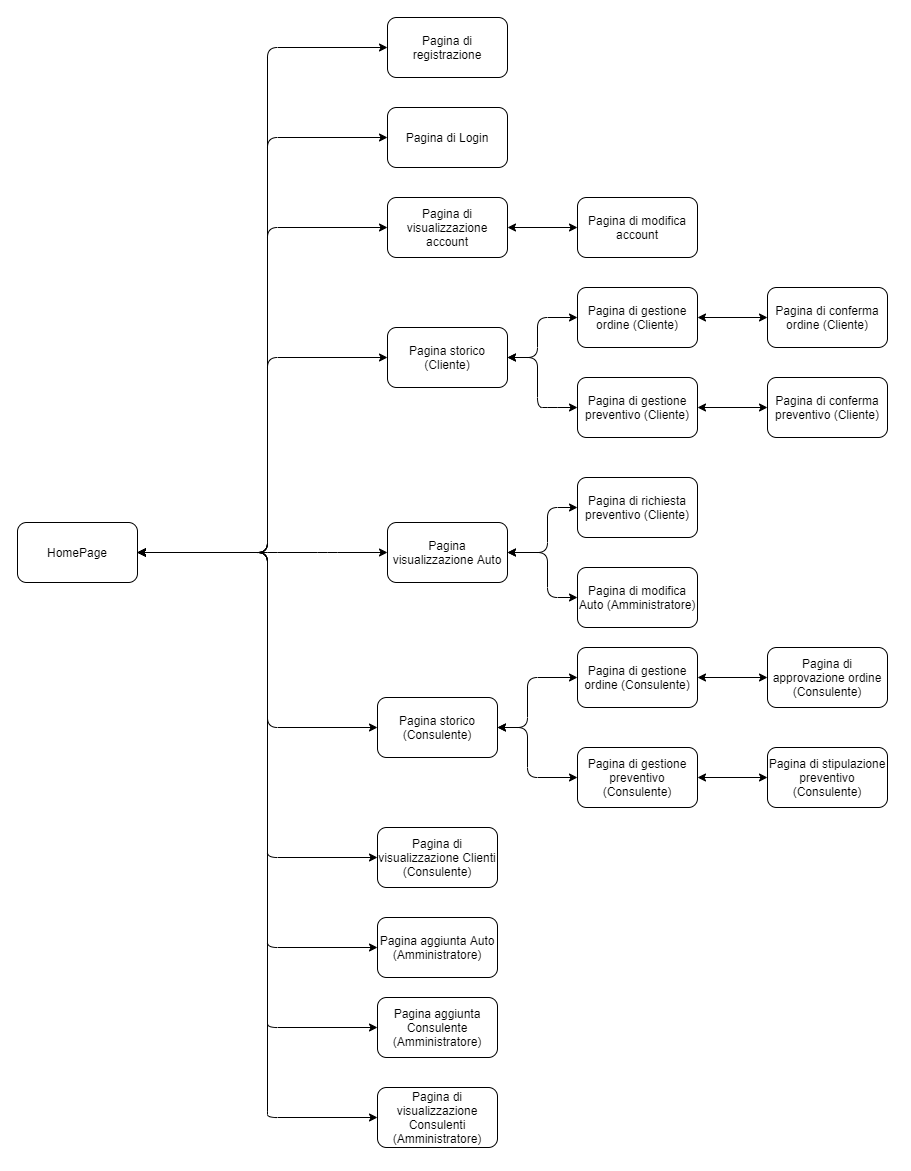

The diagram above was exported from draw.io. Its source (the exported page's mxGraphModel, read from the mxfile embedded in the PNG):
<mxGraphModel dx="1185" dy="685" grid="1" gridSize="10" guides="1" tooltips="1" connect="1" arrows="1" fold="1" page="1" pageScale="1" pageWidth="827" pageHeight="1169" math="0" shadow="0">
  <root>
    <mxCell id="0" />
    <mxCell id="1" parent="0" />
    <mxCell id="DyaJIUyc59leb4okxDI6-1" value="HomePage" style="rounded=1;whiteSpace=wrap;html=1;" vertex="1" parent="1">
      <mxGeometry x="30" y="555" width="120" height="60" as="geometry" />
    </mxCell>
    <mxCell id="DyaJIUyc59leb4okxDI6-3" value="" style="endArrow=classic;startArrow=classic;html=1;exitX=1;exitY=0.5;exitDx=0;exitDy=0;entryX=0;entryY=0.5;entryDx=0;entryDy=0;" edge="1" parent="1" source="DyaJIUyc59leb4okxDI6-1" target="DyaJIUyc59leb4okxDI6-5">
      <mxGeometry width="50" height="50" relative="1" as="geometry">
        <mxPoint x="380" y="440" as="sourcePoint" />
        <mxPoint x="400" y="80" as="targetPoint" />
        <Array as="points">
          <mxPoint x="280" y="585" />
          <mxPoint x="280" y="80" />
        </Array>
      </mxGeometry>
    </mxCell>
    <mxCell id="DyaJIUyc59leb4okxDI6-4" value="Pagina di Login" style="rounded=1;whiteSpace=wrap;html=1;" vertex="1" parent="1">
      <mxGeometry x="400" y="140" width="120" height="60" as="geometry" />
    </mxCell>
    <mxCell id="DyaJIUyc59leb4okxDI6-5" value="Pagina di registrazione" style="rounded=1;whiteSpace=wrap;html=1;" vertex="1" parent="1">
      <mxGeometry x="400" y="50" width="120" height="60" as="geometry" />
    </mxCell>
    <mxCell id="DyaJIUyc59leb4okxDI6-6" value="" style="endArrow=classic;startArrow=classic;html=1;exitX=1;exitY=0.5;exitDx=0;exitDy=0;entryX=0;entryY=0.5;entryDx=0;entryDy=0;" edge="1" parent="1" source="DyaJIUyc59leb4okxDI6-1" target="DyaJIUyc59leb4okxDI6-4">
      <mxGeometry width="50" height="50" relative="1" as="geometry">
        <mxPoint x="380" y="430" as="sourcePoint" />
        <mxPoint x="430" y="380" as="targetPoint" />
        <Array as="points">
          <mxPoint x="280" y="585" />
          <mxPoint x="280" y="170" />
        </Array>
      </mxGeometry>
    </mxCell>
    <mxCell id="DyaJIUyc59leb4okxDI6-7" value="Pagina di modifica account" style="rounded=1;whiteSpace=wrap;html=1;" vertex="1" parent="1">
      <mxGeometry x="590" y="230" width="120" height="60" as="geometry" />
    </mxCell>
    <mxCell id="DyaJIUyc59leb4okxDI6-8" value="" style="endArrow=classic;startArrow=classic;html=1;entryX=0;entryY=0.5;entryDx=0;entryDy=0;exitX=1;exitY=0.5;exitDx=0;exitDy=0;" edge="1" parent="1" source="DyaJIUyc59leb4okxDI6-1" target="DyaJIUyc59leb4okxDI6-10">
      <mxGeometry width="50" height="50" relative="1" as="geometry">
        <mxPoint x="380" y="420" as="sourcePoint" />
        <mxPoint x="430" y="370" as="targetPoint" />
        <Array as="points">
          <mxPoint x="280" y="585" />
          <mxPoint x="280" y="260" />
        </Array>
      </mxGeometry>
    </mxCell>
    <mxCell id="DyaJIUyc59leb4okxDI6-9" value="Pagina storico (Cliente)" style="rounded=1;whiteSpace=wrap;html=1;" vertex="1" parent="1">
      <mxGeometry x="400" y="360" width="120" height="60" as="geometry" />
    </mxCell>
    <mxCell id="DyaJIUyc59leb4okxDI6-10" value="Pagina di visualizzazione account" style="rounded=1;whiteSpace=wrap;html=1;" vertex="1" parent="1">
      <mxGeometry x="400" y="230" width="120" height="60" as="geometry" />
    </mxCell>
    <mxCell id="DyaJIUyc59leb4okxDI6-11" value="" style="endArrow=classic;startArrow=classic;html=1;entryX=0;entryY=0.5;entryDx=0;entryDy=0;exitX=1;exitY=0.5;exitDx=0;exitDy=0;" edge="1" parent="1" source="DyaJIUyc59leb4okxDI6-10" target="DyaJIUyc59leb4okxDI6-7">
      <mxGeometry width="50" height="50" relative="1" as="geometry">
        <mxPoint x="510" y="390" as="sourcePoint" />
        <mxPoint x="560" y="340" as="targetPoint" />
      </mxGeometry>
    </mxCell>
    <mxCell id="DyaJIUyc59leb4okxDI6-12" value="" style="endArrow=classic;startArrow=classic;html=1;exitX=1;exitY=0.5;exitDx=0;exitDy=0;entryX=0;entryY=0.5;entryDx=0;entryDy=0;" edge="1" parent="1" source="DyaJIUyc59leb4okxDI6-1" target="DyaJIUyc59leb4okxDI6-9">
      <mxGeometry width="50" height="50" relative="1" as="geometry">
        <mxPoint x="380" y="410" as="sourcePoint" />
        <mxPoint x="430" y="360" as="targetPoint" />
        <Array as="points">
          <mxPoint x="280" y="585" />
          <mxPoint x="280" y="390" />
        </Array>
      </mxGeometry>
    </mxCell>
    <mxCell id="DyaJIUyc59leb4okxDI6-13" value="" style="endArrow=classic;startArrow=classic;html=1;exitX=1;exitY=0.5;exitDx=0;exitDy=0;entryX=0;entryY=0.5;entryDx=0;entryDy=0;" edge="1" parent="1" source="DyaJIUyc59leb4okxDI6-9" target="DyaJIUyc59leb4okxDI6-14">
      <mxGeometry width="50" height="50" relative="1" as="geometry">
        <mxPoint x="570" y="450" as="sourcePoint" />
        <mxPoint x="590" y="350" as="targetPoint" />
        <Array as="points">
          <mxPoint x="550" y="390" />
          <mxPoint x="550" y="350" />
        </Array>
      </mxGeometry>
    </mxCell>
    <mxCell id="DyaJIUyc59leb4okxDI6-14" value="Pagina di gestione ordine (Cliente)" style="rounded=1;whiteSpace=wrap;html=1;" vertex="1" parent="1">
      <mxGeometry x="590" y="320" width="120" height="60" as="geometry" />
    </mxCell>
    <mxCell id="DyaJIUyc59leb4okxDI6-15" value="" style="endArrow=classic;startArrow=classic;html=1;exitX=1;exitY=0.5;exitDx=0;exitDy=0;entryX=0;entryY=0.5;entryDx=0;entryDy=0;" edge="1" parent="1" source="DyaJIUyc59leb4okxDI6-14" target="DyaJIUyc59leb4okxDI6-17">
      <mxGeometry width="50" height="50" relative="1" as="geometry">
        <mxPoint x="730" y="480" as="sourcePoint" />
        <mxPoint x="780" y="350" as="targetPoint" />
      </mxGeometry>
    </mxCell>
    <mxCell id="DyaJIUyc59leb4okxDI6-17" value="Pagina di conferma ordine (Cliente)" style="rounded=1;whiteSpace=wrap;html=1;" vertex="1" parent="1">
      <mxGeometry x="780" y="320" width="120" height="60" as="geometry" />
    </mxCell>
    <mxCell id="DyaJIUyc59leb4okxDI6-19" value="Pagina storico (Consulente)" style="rounded=1;whiteSpace=wrap;html=1;" vertex="1" parent="1">
      <mxGeometry x="390" y="730" width="120" height="60" as="geometry" />
    </mxCell>
    <mxCell id="DyaJIUyc59leb4okxDI6-20" value="" style="endArrow=classic;startArrow=classic;html=1;exitX=1;exitY=0.5;exitDx=0;exitDy=0;entryX=0;entryY=0.5;entryDx=0;entryDy=0;" edge="1" parent="1" source="DyaJIUyc59leb4okxDI6-19" target="DyaJIUyc59leb4okxDI6-21">
      <mxGeometry width="50" height="50" relative="1" as="geometry">
        <mxPoint x="570" y="780" as="sourcePoint" />
        <mxPoint x="590" y="680" as="targetPoint" />
        <Array as="points">
          <mxPoint x="540" y="760" />
          <mxPoint x="540" y="710" />
        </Array>
      </mxGeometry>
    </mxCell>
    <mxCell id="DyaJIUyc59leb4okxDI6-21" value="Pagina di gestione ordine (Consulente)" style="rounded=1;whiteSpace=wrap;html=1;" vertex="1" parent="1">
      <mxGeometry x="590" y="680" width="120" height="60" as="geometry" />
    </mxCell>
    <mxCell id="DyaJIUyc59leb4okxDI6-22" value="" style="endArrow=classic;startArrow=classic;html=1;exitX=1;exitY=0.5;exitDx=0;exitDy=0;entryX=0;entryY=0.5;entryDx=0;entryDy=0;" edge="1" parent="1" source="DyaJIUyc59leb4okxDI6-21" target="DyaJIUyc59leb4okxDI6-23">
      <mxGeometry width="50" height="50" relative="1" as="geometry">
        <mxPoint x="730" y="810" as="sourcePoint" />
        <mxPoint x="780" y="680" as="targetPoint" />
      </mxGeometry>
    </mxCell>
    <mxCell id="DyaJIUyc59leb4okxDI6-23" value="Pagina di approvazione ordine (Consulente)" style="rounded=1;whiteSpace=wrap;html=1;" vertex="1" parent="1">
      <mxGeometry x="780" y="680" width="120" height="60" as="geometry" />
    </mxCell>
    <mxCell id="DyaJIUyc59leb4okxDI6-26" value="" style="endArrow=classic;startArrow=classic;html=1;exitX=1;exitY=0.5;exitDx=0;exitDy=0;entryX=0;entryY=0.5;entryDx=0;entryDy=0;" edge="1" parent="1" source="DyaJIUyc59leb4okxDI6-9" target="DyaJIUyc59leb4okxDI6-27">
      <mxGeometry width="50" height="50" relative="1" as="geometry">
        <mxPoint x="520" y="585" as="sourcePoint" />
        <mxPoint x="590" y="585" as="targetPoint" />
        <Array as="points">
          <mxPoint x="550" y="390" />
          <mxPoint x="550" y="440" />
          <mxPoint x="560" y="440" />
        </Array>
      </mxGeometry>
    </mxCell>
    <mxCell id="DyaJIUyc59leb4okxDI6-27" value="Pagina di gestione preventivo (Cliente)" style="rounded=1;whiteSpace=wrap;html=1;" vertex="1" parent="1">
      <mxGeometry x="590" y="410" width="120" height="60" as="geometry" />
    </mxCell>
    <mxCell id="DyaJIUyc59leb4okxDI6-28" value="" style="endArrow=classic;startArrow=classic;html=1;exitX=1;exitY=0.5;exitDx=0;exitDy=0;entryX=0;entryY=0.5;entryDx=0;entryDy=0;" edge="1" parent="1" source="DyaJIUyc59leb4okxDI6-27" target="DyaJIUyc59leb4okxDI6-29">
      <mxGeometry width="50" height="50" relative="1" as="geometry">
        <mxPoint x="730" y="715" as="sourcePoint" />
        <mxPoint x="780" y="585" as="targetPoint" />
      </mxGeometry>
    </mxCell>
    <mxCell id="DyaJIUyc59leb4okxDI6-29" value="Pagina di conferma preventivo (Cliente)" style="rounded=1;whiteSpace=wrap;html=1;" vertex="1" parent="1">
      <mxGeometry x="780" y="410" width="120" height="60" as="geometry" />
    </mxCell>
    <mxCell id="DyaJIUyc59leb4okxDI6-33" value="" style="endArrow=classic;startArrow=classic;html=1;entryX=0;entryY=0.5;entryDx=0;entryDy=0;" edge="1" parent="1" target="DyaJIUyc59leb4okxDI6-34">
      <mxGeometry width="50" height="50" relative="1" as="geometry">
        <mxPoint x="510" y="760" as="sourcePoint" />
        <mxPoint x="590" y="870" as="targetPoint" />
        <Array as="points">
          <mxPoint x="540" y="760" />
          <mxPoint x="540" y="810" />
        </Array>
      </mxGeometry>
    </mxCell>
    <mxCell id="DyaJIUyc59leb4okxDI6-34" value="Pagina di gestione preventivo (Consulente)" style="rounded=1;whiteSpace=wrap;html=1;" vertex="1" parent="1">
      <mxGeometry x="590" y="780" width="120" height="60" as="geometry" />
    </mxCell>
    <mxCell id="DyaJIUyc59leb4okxDI6-35" value="" style="endArrow=classic;startArrow=classic;html=1;exitX=1;exitY=0.5;exitDx=0;exitDy=0;entryX=0;entryY=0.5;entryDx=0;entryDy=0;" edge="1" parent="1" source="DyaJIUyc59leb4okxDI6-34" target="DyaJIUyc59leb4okxDI6-36">
      <mxGeometry width="50" height="50" relative="1" as="geometry">
        <mxPoint x="730" y="1000" as="sourcePoint" />
        <mxPoint x="780" y="870" as="targetPoint" />
      </mxGeometry>
    </mxCell>
    <mxCell id="DyaJIUyc59leb4okxDI6-36" value="Pagina di stipulazione preventivo (Consulente)" style="rounded=1;whiteSpace=wrap;html=1;" vertex="1" parent="1">
      <mxGeometry x="780" y="780" width="120" height="60" as="geometry" />
    </mxCell>
    <mxCell id="DyaJIUyc59leb4okxDI6-38" value="" style="endArrow=classic;startArrow=classic;html=1;entryX=0;entryY=0.5;entryDx=0;entryDy=0;exitX=1;exitY=0.5;exitDx=0;exitDy=0;" edge="1" parent="1" source="DyaJIUyc59leb4okxDI6-1" target="DyaJIUyc59leb4okxDI6-19">
      <mxGeometry width="50" height="50" relative="1" as="geometry">
        <mxPoint x="160" y="590" as="sourcePoint" />
        <mxPoint x="290" y="710" as="targetPoint" />
        <Array as="points">
          <mxPoint x="280" y="585" />
          <mxPoint x="280" y="710" />
          <mxPoint x="280" y="760" />
        </Array>
      </mxGeometry>
    </mxCell>
    <mxCell id="DyaJIUyc59leb4okxDI6-39" value="" style="endArrow=classic;startArrow=classic;html=1;exitX=1;exitY=0.5;exitDx=0;exitDy=0;entryX=0;entryY=0.5;entryDx=0;entryDy=0;" edge="1" parent="1" source="DyaJIUyc59leb4okxDI6-1" target="DyaJIUyc59leb4okxDI6-59">
      <mxGeometry width="50" height="50" relative="1" as="geometry">
        <mxPoint x="240" y="750" as="sourcePoint" />
        <mxPoint x="390" y="930" as="targetPoint" />
        <Array as="points">
          <mxPoint x="280" y="585" />
          <mxPoint x="280" y="960" />
          <mxPoint x="280" y="980" />
        </Array>
      </mxGeometry>
    </mxCell>
    <mxCell id="DyaJIUyc59leb4okxDI6-40" value="Pagina visualizzazione Auto" style="rounded=1;whiteSpace=wrap;html=1;" vertex="1" parent="1">
      <mxGeometry x="400" y="555" width="120" height="60" as="geometry" />
    </mxCell>
    <mxCell id="DyaJIUyc59leb4okxDI6-41" value="" style="endArrow=classic;startArrow=classic;html=1;exitX=1;exitY=0.5;exitDx=0;exitDy=0;entryX=0;entryY=0.5;entryDx=0;entryDy=0;" edge="1" parent="1" source="DyaJIUyc59leb4okxDI6-40" target="DyaJIUyc59leb4okxDI6-44">
      <mxGeometry width="50" height="50" relative="1" as="geometry">
        <mxPoint x="570" y="770" as="sourcePoint" />
        <mxPoint x="590" y="669.9999999999999" as="targetPoint" />
        <Array as="points">
          <mxPoint x="560" y="585" />
          <mxPoint x="560" y="540" />
        </Array>
      </mxGeometry>
    </mxCell>
    <mxCell id="DyaJIUyc59leb4okxDI6-44" value="Pagina di richiesta preventivo (Cliente)" style="rounded=1;whiteSpace=wrap;html=1;" vertex="1" parent="1">
      <mxGeometry x="590" y="510" width="120" height="60" as="geometry" />
    </mxCell>
    <mxCell id="DyaJIUyc59leb4okxDI6-48" value="" style="endArrow=classic;startArrow=classic;html=1;exitX=1;exitY=0.5;exitDx=0;exitDy=0;entryX=0;entryY=0.5;entryDx=0;entryDy=0;" edge="1" parent="1" source="DyaJIUyc59leb4okxDI6-1" target="DyaJIUyc59leb4okxDI6-40">
      <mxGeometry width="50" height="50" relative="1" as="geometry">
        <mxPoint x="390" y="660" as="sourcePoint" />
        <mxPoint x="440" y="610" as="targetPoint" />
        <Array as="points">
          <mxPoint x="280" y="585" />
          <mxPoint x="340" y="585" />
        </Array>
      </mxGeometry>
    </mxCell>
    <mxCell id="DyaJIUyc59leb4okxDI6-49" value="Pagina di visualizzazione Clienti (Consulente)" style="rounded=1;whiteSpace=wrap;html=1;" vertex="1" parent="1">
      <mxGeometry x="390" y="860" width="120" height="60" as="geometry" />
    </mxCell>
    <mxCell id="DyaJIUyc59leb4okxDI6-50" value="" style="endArrow=classic;startArrow=classic;html=1;exitX=1;exitY=0.5;exitDx=0;exitDy=0;entryX=0;entryY=0.5;entryDx=0;entryDy=0;" edge="1" parent="1" source="DyaJIUyc59leb4okxDI6-1" target="DyaJIUyc59leb4okxDI6-49">
      <mxGeometry width="50" height="50" relative="1" as="geometry">
        <mxPoint x="340" y="680" as="sourcePoint" />
        <mxPoint x="390" y="630" as="targetPoint" />
        <Array as="points">
          <mxPoint x="280" y="585" />
          <mxPoint x="280" y="620" />
          <mxPoint x="280" y="870" />
          <mxPoint x="280" y="890" />
        </Array>
      </mxGeometry>
    </mxCell>
    <mxCell id="DyaJIUyc59leb4okxDI6-59" value="Pagina aggiunta Auto (Amministratore)" style="rounded=1;whiteSpace=wrap;html=1;" vertex="1" parent="1">
      <mxGeometry x="390" y="950" width="120" height="60" as="geometry" />
    </mxCell>
    <mxCell id="DyaJIUyc59leb4okxDI6-60" value="Pagina di modifica Auto (Amministratore)" style="rounded=1;whiteSpace=wrap;html=1;" vertex="1" parent="1">
      <mxGeometry x="590" y="600" width="120" height="60" as="geometry" />
    </mxCell>
    <mxCell id="DyaJIUyc59leb4okxDI6-61" value="" style="endArrow=classic;startArrow=classic;html=1;entryX=0;entryY=0.5;entryDx=0;entryDy=0;exitX=1;exitY=0.5;exitDx=0;exitDy=0;" edge="1" parent="1" source="DyaJIUyc59leb4okxDI6-40" target="DyaJIUyc59leb4okxDI6-60">
      <mxGeometry width="50" height="50" relative="1" as="geometry">
        <mxPoint x="400" y="690" as="sourcePoint" />
        <mxPoint x="450" y="640" as="targetPoint" />
        <Array as="points">
          <mxPoint x="560" y="585" />
          <mxPoint x="560" y="630" />
        </Array>
      </mxGeometry>
    </mxCell>
    <mxCell id="DyaJIUyc59leb4okxDI6-62" value="" style="endArrow=classic;startArrow=classic;html=1;exitX=1;exitY=0.5;exitDx=0;exitDy=0;entryX=0;entryY=0.5;entryDx=0;entryDy=0;" edge="1" parent="1" target="DyaJIUyc59leb4okxDI6-63" source="DyaJIUyc59leb4okxDI6-1">
      <mxGeometry width="50" height="50" relative="1" as="geometry">
        <mxPoint x="150" y="670" as="sourcePoint" />
        <mxPoint x="390" y="1015" as="targetPoint" />
        <Array as="points">
          <mxPoint x="280" y="585" />
          <mxPoint x="280" y="1045" />
          <mxPoint x="280" y="1060" />
        </Array>
      </mxGeometry>
    </mxCell>
    <mxCell id="DyaJIUyc59leb4okxDI6-63" value="Pagina aggiunta Consulente (Amministratore)" style="rounded=1;whiteSpace=wrap;html=1;" vertex="1" parent="1">
      <mxGeometry x="390" y="1030" width="120" height="60" as="geometry" />
    </mxCell>
    <mxCell id="DyaJIUyc59leb4okxDI6-64" value="" style="endArrow=classic;startArrow=classic;html=1;exitX=1;exitY=0.5;exitDx=0;exitDy=0;entryX=0;entryY=0.5;entryDx=0;entryDy=0;" edge="1" parent="1" target="DyaJIUyc59leb4okxDI6-65" source="DyaJIUyc59leb4okxDI6-1">
      <mxGeometry width="50" height="50" relative="1" as="geometry">
        <mxPoint x="150" y="762.5" as="sourcePoint" />
        <mxPoint x="390" y="1107.5" as="targetPoint" />
        <Array as="points">
          <mxPoint x="280" y="585" />
          <mxPoint x="280" y="1137.5" />
          <mxPoint x="280" y="1150" />
        </Array>
      </mxGeometry>
    </mxCell>
    <mxCell id="DyaJIUyc59leb4okxDI6-65" value="Pagina di visualizzazione Consulenti (Amministratore)" style="rounded=1;whiteSpace=wrap;html=1;" vertex="1" parent="1">
      <mxGeometry x="390" y="1120" width="120" height="60" as="geometry" />
    </mxCell>
  </root>
</mxGraphModel>